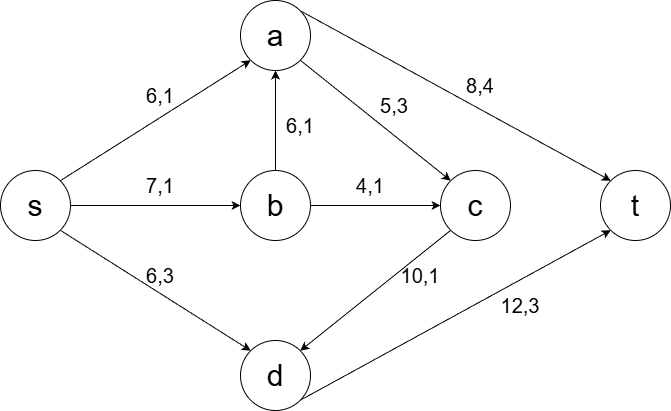

The diagram above was exported from draw.io. Its source (the exported page's mxGraphModel, read from the mxfile embedded in the PNG):
<mxGraphModel dx="1042" dy="552" grid="1" gridSize="10" guides="1" tooltips="1" connect="1" arrows="1" fold="1" page="1" pageScale="1" pageWidth="827" pageHeight="1169" math="0" shadow="0">
  <root>
    <mxCell id="0" />
    <mxCell id="1" parent="0" />
    <mxCell id="raH0EX4oEzzZn2tPv9AP-6" edge="1" parent="1" source="GDMB3E9ZJh3QbrN7cOA6-1" style="edgeStyle=orthogonalEdgeStyle;rounded=0;orthogonalLoop=1;jettySize=auto;html=1;exitX=1;exitY=0.5;exitDx=0;exitDy=0;entryX=0;entryY=0.5;entryDx=0;entryDy=0;" target="raH0EX4oEzzZn2tPv9AP-2">
      <mxGeometry relative="1" as="geometry" />
    </mxCell>
    <mxCell id="raH0EX4oEzzZn2tPv9AP-8" edge="1" parent="1" source="GDMB3E9ZJh3QbrN7cOA6-1" style="rounded=0;orthogonalLoop=1;jettySize=auto;html=1;exitX=1;exitY=0;exitDx=0;exitDy=0;entryX=0;entryY=1;entryDx=0;entryDy=0;" target="raH0EX4oEzzZn2tPv9AP-1">
      <mxGeometry relative="1" as="geometry" />
    </mxCell>
    <mxCell id="raH0EX4oEzzZn2tPv9AP-9" edge="1" parent="1" source="GDMB3E9ZJh3QbrN7cOA6-1" style="rounded=0;orthogonalLoop=1;jettySize=auto;html=1;exitX=1;exitY=1;exitDx=0;exitDy=0;entryX=0;entryY=0;entryDx=0;entryDy=0;" target="raH0EX4oEzzZn2tPv9AP-3">
      <mxGeometry relative="1" as="geometry" />
    </mxCell>
    <mxCell id="GDMB3E9ZJh3QbrN7cOA6-1" parent="1" style="ellipse;whiteSpace=wrap;html=1;aspect=fixed;" value="&lt;font style=&quot;font-size: 30px;&quot;&gt;s&lt;/font&gt;" vertex="1">
      <mxGeometry height="70" width="70" x="50" y="210" as="geometry" />
    </mxCell>
    <mxCell id="raH0EX4oEzzZn2tPv9AP-19" edge="1" parent="1" source="raH0EX4oEzzZn2tPv9AP-1" style="rounded=0;orthogonalLoop=1;jettySize=auto;html=1;exitX=1;exitY=1;exitDx=0;exitDy=0;entryX=0;entryY=0;entryDx=0;entryDy=0;" target="raH0EX4oEzzZn2tPv9AP-4">
      <mxGeometry relative="1" as="geometry" />
    </mxCell>
    <mxCell id="raH0EX4oEzzZn2tPv9AP-22" edge="1" parent="1" source="raH0EX4oEzzZn2tPv9AP-1" style="rounded=0;orthogonalLoop=1;jettySize=auto;html=1;exitX=1;exitY=0;exitDx=0;exitDy=0;entryX=0;entryY=0;entryDx=0;entryDy=0;" target="raH0EX4oEzzZn2tPv9AP-5">
      <mxGeometry relative="1" as="geometry" />
    </mxCell>
    <mxCell id="raH0EX4oEzzZn2tPv9AP-1" parent="1" style="ellipse;whiteSpace=wrap;html=1;aspect=fixed;" value="&lt;font style=&quot;font-size: 30px;&quot;&gt;a&lt;/font&gt;" vertex="1">
      <mxGeometry height="70" width="70" x="290" y="40" as="geometry" />
    </mxCell>
    <mxCell id="raH0EX4oEzzZn2tPv9AP-13" edge="1" parent="1" source="raH0EX4oEzzZn2tPv9AP-2" style="edgeStyle=orthogonalEdgeStyle;rounded=0;orthogonalLoop=1;jettySize=auto;html=1;exitX=0.5;exitY=0;exitDx=0;exitDy=0;entryX=0.5;entryY=1;entryDx=0;entryDy=0;" target="raH0EX4oEzzZn2tPv9AP-1">
      <mxGeometry relative="1" as="geometry" />
    </mxCell>
    <mxCell id="raH0EX4oEzzZn2tPv9AP-15" edge="1" parent="1" source="raH0EX4oEzzZn2tPv9AP-2" style="edgeStyle=orthogonalEdgeStyle;rounded=0;orthogonalLoop=1;jettySize=auto;html=1;exitX=1;exitY=0.5;exitDx=0;exitDy=0;entryX=0;entryY=0.5;entryDx=0;entryDy=0;" target="raH0EX4oEzzZn2tPv9AP-4">
      <mxGeometry relative="1" as="geometry" />
    </mxCell>
    <mxCell id="raH0EX4oEzzZn2tPv9AP-2" parent="1" style="ellipse;whiteSpace=wrap;html=1;aspect=fixed;" value="&lt;font style=&quot;font-size: 30px;&quot;&gt;b&lt;/font&gt;" vertex="1">
      <mxGeometry height="70" width="70" x="290" y="210" as="geometry" />
    </mxCell>
    <mxCell id="raH0EX4oEzzZn2tPv9AP-24" edge="1" parent="1" source="raH0EX4oEzzZn2tPv9AP-3" style="rounded=0;orthogonalLoop=1;jettySize=auto;html=1;exitX=1;exitY=1;exitDx=0;exitDy=0;entryX=0;entryY=1;entryDx=0;entryDy=0;" target="raH0EX4oEzzZn2tPv9AP-5">
      <mxGeometry relative="1" as="geometry" />
    </mxCell>
    <mxCell id="raH0EX4oEzzZn2tPv9AP-3" parent="1" style="ellipse;whiteSpace=wrap;html=1;aspect=fixed;" value="&lt;font style=&quot;font-size: 30px;&quot;&gt;d&lt;/font&gt;" vertex="1">
      <mxGeometry height="70" width="70" x="290" y="380" as="geometry" />
    </mxCell>
    <mxCell id="raH0EX4oEzzZn2tPv9AP-17" edge="1" parent="1" source="raH0EX4oEzzZn2tPv9AP-4" style="rounded=0;orthogonalLoop=1;jettySize=auto;html=1;exitX=0;exitY=1;exitDx=0;exitDy=0;entryX=1;entryY=0;entryDx=0;entryDy=0;" target="raH0EX4oEzzZn2tPv9AP-3">
      <mxGeometry relative="1" as="geometry" />
    </mxCell>
    <mxCell id="raH0EX4oEzzZn2tPv9AP-4" parent="1" style="ellipse;whiteSpace=wrap;html=1;aspect=fixed;" value="&lt;font style=&quot;font-size: 30px;&quot;&gt;c&lt;/font&gt;" vertex="1">
      <mxGeometry height="70" width="70" x="490" y="210" as="geometry" />
    </mxCell>
    <mxCell id="raH0EX4oEzzZn2tPv9AP-5" parent="1" style="ellipse;whiteSpace=wrap;html=1;aspect=fixed;" value="&lt;font style=&quot;font-size: 30px;&quot;&gt;t&lt;/font&gt;" vertex="1">
      <mxGeometry height="70" width="70" x="650" y="210" as="geometry" />
    </mxCell>
    <mxCell id="raH0EX4oEzzZn2tPv9AP-10" parent="1" style="text;html=1;whiteSpace=wrap;strokeColor=none;fillColor=none;align=center;verticalAlign=middle;rounded=0;" value="&lt;font style=&quot;font-size: 20px;&quot;&gt;6,1&lt;/font&gt;" vertex="1">
      <mxGeometry height="30" width="60" x="180" y="120" as="geometry" />
    </mxCell>
    <mxCell id="raH0EX4oEzzZn2tPv9AP-11" parent="1" style="text;html=1;whiteSpace=wrap;strokeColor=none;fillColor=none;align=center;verticalAlign=middle;rounded=0;" value="&lt;font style=&quot;font-size: 20px;&quot;&gt;7,1&lt;/font&gt;" vertex="1">
      <mxGeometry height="30" width="60" x="180" y="210" as="geometry" />
    </mxCell>
    <mxCell id="raH0EX4oEzzZn2tPv9AP-12" parent="1" style="text;html=1;whiteSpace=wrap;strokeColor=none;fillColor=none;align=center;verticalAlign=middle;rounded=0;" value="&lt;font style=&quot;font-size: 20px;&quot;&gt;6,3&lt;/font&gt;" vertex="1">
      <mxGeometry height="30" width="60" x="180" y="300" as="geometry" />
    </mxCell>
    <mxCell id="raH0EX4oEzzZn2tPv9AP-14" parent="1" style="text;html=1;whiteSpace=wrap;strokeColor=none;fillColor=none;align=center;verticalAlign=middle;rounded=0;" value="&lt;font style=&quot;font-size: 20px;&quot;&gt;6,1&lt;/font&gt;" vertex="1">
      <mxGeometry height="30" width="60" x="320" y="150" as="geometry" />
    </mxCell>
    <mxCell id="raH0EX4oEzzZn2tPv9AP-16" parent="1" style="text;html=1;whiteSpace=wrap;strokeColor=none;fillColor=none;align=center;verticalAlign=middle;rounded=0;" value="&lt;font style=&quot;font-size: 20px;&quot;&gt;4,1&lt;/font&gt;" vertex="1">
      <mxGeometry height="30" width="60" x="390" y="210" as="geometry" />
    </mxCell>
    <mxCell id="raH0EX4oEzzZn2tPv9AP-18" parent="1" style="text;html=1;whiteSpace=wrap;strokeColor=none;fillColor=none;align=center;verticalAlign=middle;rounded=0;" value="&lt;font style=&quot;font-size: 20px;&quot;&gt;10,1&lt;/font&gt;" vertex="1">
      <mxGeometry height="30" width="60" x="440" y="300" as="geometry" />
    </mxCell>
    <mxCell id="raH0EX4oEzzZn2tPv9AP-21" parent="1" style="text;html=1;whiteSpace=wrap;strokeColor=none;fillColor=none;align=center;verticalAlign=middle;rounded=0;" value="&lt;font style=&quot;font-size: 20px;&quot;&gt;5,3&lt;/font&gt;" vertex="1">
      <mxGeometry height="30" width="60" x="414" y="130" as="geometry" />
    </mxCell>
    <mxCell id="raH0EX4oEzzZn2tPv9AP-23" parent="1" style="text;html=1;whiteSpace=wrap;strokeColor=none;fillColor=none;align=center;verticalAlign=middle;rounded=0;" value="&lt;font style=&quot;font-size: 20px;&quot;&gt;8,4&lt;/font&gt;" vertex="1">
      <mxGeometry height="30" width="60" x="500" y="110" as="geometry" />
    </mxCell>
    <mxCell id="raH0EX4oEzzZn2tPv9AP-25" parent="1" style="text;html=1;whiteSpace=wrap;strokeColor=none;fillColor=none;align=center;verticalAlign=middle;rounded=0;" value="&lt;font style=&quot;font-size: 20px;&quot;&gt;12,3&lt;/font&gt;" vertex="1">
      <mxGeometry height="30" width="60" x="540" y="330" as="geometry" />
    </mxCell>
  </root>
</mxGraphModel>